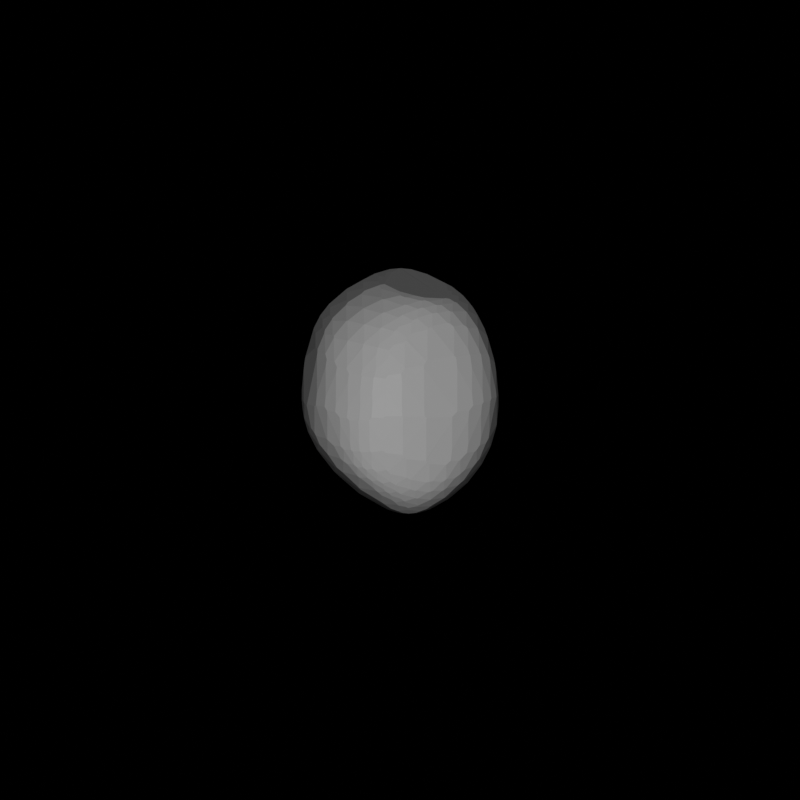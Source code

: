 # Source: psyche.blend  (saved by Blender 2.81.16; exported with 4.5.12 LTS)
import bpy
from mathutils import Matrix  # noqa: F401  (used for matrix-valued properties, if any)

bpy.ops.wm.read_factory_settings(use_empty=True)
scene = bpy.context.scene
scene.name = 'Scene'

# ---- collections
col_collection = bpy.data.collections.new('Collection'); scene.collection.children.link(col_collection)

# ---- materials (node trees are filled in below, after node groups)
mat_default_obj_001 = bpy.data.materials.new('Default OBJ.001')
mat_default_obj_001.use_transparent_shadow = False

# ---- material node trees
mat_default_obj_001.use_nodes = True; mat_default_obj_001.node_tree.nodes.clear()
_N = mat_default_obj_001.node_tree.nodes; _L = mat_default_obj_001.node_tree.links
n0 = _N.new('ShaderNodeOutputMaterial'); n0.name = 'Material Output'; n0.location = (300, 300)
n1 = _N.new('ShaderNodeBsdfPrincipled'); n1.name = 'Principled BSDF'; n1.location = (10, 300)
n1.distribution = 'GGX'
n1.subsurface_method = 'BURLEY'
n1.inputs[3].default_value = 1.45
n1.inputs[27].default_value = (0.0, 0.0, 0.0, 1.0)
n1.inputs[28].default_value = 1.0
_L.new(n1.outputs[0], n0.inputs[0])
n0.is_active_output = True

# ---- world
world_world = bpy.data.worlds.new('World'); scene.world = world_world
world_world.use_nodes = True; world_world.node_tree.nodes.clear()
_N = world_world.node_tree.nodes; _L = world_world.node_tree.links
n0 = _N.new('ShaderNodeOutputWorld'); n0.name = 'World Output'; n0.location = (300, 300)
n1 = _N.new('ShaderNodeBackground'); n1.name = 'Background'; n1.location = (10, 300)
n1.inputs[0].default_value = (0.0, 0.0, 0.0, 1.0)
_L.new(n1.outputs[0], n0.inputs[0])
n0.is_active_output = True
world_world.color = (0.05088, 0.05088, 0.05088)
world_world.use_sun_shadow = False
world_world.sun_shadow_jitter_overblur = 0.0

# ---- cameras
cam_camera = bpy.data.cameras.new('Camera')
cam_camera.clip_end = 700.0
cam_camera.lens = 2578.0
cam_camera.ortho_scale = 6.514
cam_camera.lens_unit = 'FOV'
cam_camera.dof.use_dof = True
cam_camera.dof.focus_distance = 1000.0

# ---- lights
light_light = bpy.data.lights.new('Light', 'POINT')
light_light.specular_factor = 0.1
light_light.transmission_factor = 0.0
light_light.use_shadow = False
light_light.energy = 5e+06
light_light.shadow_soft_size = 1.0
light_light.shadow_maximum_resolution = 0.006
light_light.use_absolute_resolution = True

# ---- meshes
me_psyche_001 = bpy.data.meshes.new('psyche.001')
me_psyche_001.from_pydata([(-0.115, 16.28, 84.08), (-0.115, -1.355, 85.73), (8.035, -9.117, 85.73), (26.55, -9.117, 84.08), (-1.728, 22.41, 83.36), (-25.08, 0.166, 83.36), (-18.71, -1.355, 84.07), (-2.462, -16.83, 84.07), (8.035, -18.16, 84.89), (14.4, -24.79, 83.7), (17.61, -24.39, 83.45), (32.22, -10.47, 83.45), (60.17, 33.56, 72.41), (47.54, -9.544, 81.02), (71.07, -9.544, 74.57), (74.69, -8.081, 73.4), (73.88, 2.047, 72.41), (59.99, 36.8, 71.94), (57.62, 39.05, 71.94), (44.75, 39.73, 73.75), (-1.249, 27.5, 82.5), (-1.728, 26.55, 82.72), (45.51, -10.47, 81.47), (18.74, 49.98, 73.75), (-1.249, 51.43, 75.6), (-3.002, 53.37, 74.84), (-26.87, 51.64, 72.63), (-54.76, 40.64, 72.63), (-66.7, 40.01, 70.95), (-58.3, 11.35, 76.68), (-33.8, 0.166, 82.07), (-70.32, 41.41, 69.79), (-79.95, 19.27, 69.79), (-76.56, 16.49, 71.05), (-63.84, 11.35, 75.16), (-54.77, -9.493, 75.16), (-38.47, -15.79, 78.88), (-31.49, -22.44, 78.88), (-24.86, -22.79, 79.81), (8.397, -35.91, 79.81), (14.4, -36.34, 80.37), (15.34, -37.38, 79.96), (27.48, -36.5, 78.84), (41.86, -30.83, 78.84), (51.33, -30.33, 77.51), (60.5, -33.86, 74.57), (82.88, 26.23, 64.77), (75.47, -8.314, 73.06), (90.68, -8.314, 65.7), (90.0, 0.9165, 64.77), (82.52, 32.38, 63.86), (77.44, 37.12, 65.05), (76.53, 37.33, 65.37), (60.82, 52.29, 65.37), (58.12, 52.87, 66.17), (54.75, 56.15, 65.37), (39.41, 56.96, 67.53), (19.7, 61.99, 67.53), (-3.002, 63.5, 69.7), (-3.442, 63.95, 69.41), (-33.74, 61.93, 66.51), (-47.18, 58.5, 66.51), (-73.51, 57.11, 62.81), (-73.04, 43.99, 68.28), (-76.67, 59.36, 60.7), (-78.56, 58.95, 60.13), (-92.89, 45.3, 60.13), (-92.42, 44.7, 60.56), (-92.19, 44.62, 60.68), (-83.11, 20.22, 68.39), (-98.12, 24.43, 60.56), (-98.26, 22.48, 60.75), (-96.35, 20.78, 61.91), (-95.33, 20.22, 62.48), (-87.15, -8.834, 62.48), (-85.96, -8.777, 63.07), (-79.5, -10.3, 65.34), (-38.1, -49.72, 65.34), (-32.32, -45.61, 69.22), (-21.96, -46.15, 70.68), (8.612, -53.95, 70.68), (13.22, -54.26, 71.12), (15.34, -52.09, 72.49), (22.17, -51.64, 71.84), (50.73, -44.35, 71.84), (62.88, -43.71, 70.13), (62.6, -35.86, 73.4), (86.0, -36.62, 64.11), (73.23, -51.07, 63.19), (87.58, -37.41, 63.19), (87.36, -37.13, 63.38), (93.98, -13.6, 63.38), (94.14, -11.4, 63.6), (97.81, 21.52, 55.78), (103.8, -11.4, 56.47), (103.2, -4.269, 55.78), (93.02, 31.66, 57.05), (92.24, 32.0, 57.51), (97.39, 27.14, 55.01), (78.96, 50.93, 57.51), (78.68, 51.05, 57.64), (77.05, 52.6, 57.64), (73.82, 53.34, 58.79), (57.03, 64.03, 58.79), (54.38, 64.6, 59.57), (52.51, 66.24, 58.76), (35.42, 67.39, 60.99), (10.95, 72.03, 60.99), (-3.442, 73.05, 62.32), (-4.335, 73.82, 61.59), (-31.45, 71.89, 59.09), (-51.59, 68.07, 59.09), (-76.36, 66.4, 55.86), (-80.34, 69.11, 52.16), (-81.24, 68.92, 51.89), (-94.84, 60.27, 51.89), (-95.36, 60.15, 51.7), (-94.11, 46.08, 59.18), (-96.94, 60.61, 50.43), (-106.5, 46.98, 50.43), (-105.5, 45.63, 51.75), (-105.6, 44.15, 51.95), (-109.6, 24.87, 51.95), (-109.8, 22.48, 52.18), (-110.3, 21.93, 51.7), (-109.8, 15.65, 51.09), (-105.7, -3.995, 51.09), (-105.4, -8.258, 50.51), (-87.37, -8.976, 62.31), (-105.8, -8.722, 50.06), (-102.8, -21.28, 46.15), (-90.08, -39.37, 46.15), (-88.16, -46.92, 43.34), (-81.19, -53.56, 43.34), (-74.57, -55.09, 45.68), (-39.91, -52.29, 63.24), (-47.55, -72.29, 45.68), (-45.76, -72.67, 46.22), (-39.21, -68.21, 52.31), (-33.89, -68.57, 53.0), (7.218, -76.36, 53.0), (7.601, -76.39, 53.04), (13.22, -71.6, 57.6), (21.48, -71.01, 56.84), (58.25, -64.04, 56.84), (73.01, -63.05, 54.91), (73.52, -51.48, 62.85), (95.64, -53.27, 51.65), (78.27, -66.63, 50.02), (80.0, -66.26, 49.51), (97.55, -55.09, 49.51), (94.63, -41.91, 57.69), (103.7, -41.55, 51.73), (98.34, -55.32, 48.87), (105.9, -44.47, 48.87), (103.9, -39.72, 51.98), (107.4, -22.8, 51.98), (108.0, -15.87, 52.65), (109.5, 14.17, 45.45), (113.7, -15.87, 46.29), (112.9, -6.337, 45.45), (105.8, 26.34, 46.63), (108.7, 22.63, 44.42), (105.3, 28.05, 46.14), (94.57, 48.2, 46.14), (94.1, 49.88, 45.55), (93.83, 50.0, 45.7), (77.19, 65.85, 45.7), (77.18, 65.85, 45.71), (76.16, 65.57, 46.82), (75.95, 65.63, 46.89), (52.69, 76.92, 46.89), (51.36, 77.23, 47.25), (47.89, 79.73, 45.29), (38.3, 80.51, 46.4), (8.397, 85.02, 46.4), (-4.335, 86.01, 47.47), (-5.595, 86.82, 46.32), (-20.57, 85.66, 45.05), (-57.76, 80.05, 45.05), (-79.38, 78.28, 42.56), (-81.34, 79.28, 40.42), (-98.32, 71.03, 40.42), (-97.85, 70.33, 41.45), (-98.42, 62.01, 48.38), (-100.4, 71.59, 38.16), (-109.6, 62.83, 38.16), (-109.3, 61.94, 39.18), (-108.4, 61.39, 40.44), (-107.1, 47.28, 49.75), (-116.5, 48.48, 39.18), (-116.7, 47.87, 39.35), (-115.9, 46.45, 40.98), (-116.1, 43.89, 41.3), (-118.9, 27.43, 41.3), (-119.2, 22.99, 41.69), (-118.5, 21.93, 42.71), (-117.9, 15.48, 42.14), (-115.3, -0.3291, 42.14), (-114.8, -6.133, 41.44), (-113.3, -8.01, 42.55), (-110.2, -19.73, 39.2), (-103.8, -31.81, 39.2), (-100.7, -42.55, 35.45), (-97.14, -46.37, 36.21), (-94.22, -52.62, 33.12), (-80.35, -65.83, 33.12), (-78.82, -68.92, 31.28), (-72.41, -74.39, 30.06), (-71.69, -75.37, 29.36), (-46.7, -87.5, 29.36), (-44.15, -88.11, 30.06), (-40.96, -90.4, 28.26), (-38.66, -90.59, 28.52), (-7.121, -95.34, 28.52), (0.3233, -95.92, 29.15), (7.601, -91.25, 35.83), (8.602, -91.18, 35.74), (61.01, -83.27, 35.74), (74.16, -82.2, 34.22), (76.57, -80.47, 35.59), (76.86, -80.07, 35.95), (99.88, -67.94, 37.01), (99.83, -68.93, 35.95), (99.93, -67.85, 37.06), (100.6, -57.51, 45.69), (107.2, -57.1, 40.46), (107.9, -60.24, 37.06), (108.1, -59.89, 37.24), (107.3, -57.12, 40.42), (106.0, -44.52, 48.76), (112.0, -43.96, 42.8), (112.1, -48.0, 40.42), (112.8, -45.38, 41.17), (112.6, -37.85, 43.54), (114.5, -26.07, 43.54), (115.2, -17.98, 44.26), (117.1, 9.408, 34.63), (119.8, -17.98, 36.44), (120.3, -17.05, 35.51), (119.2, -5.744, 34.63), (115.5, 21.49, 33.97), (116.0, 20.74, 33.46), (114.1, 26.62, 32.69), (106.2, 44.84, 32.69), (105.2, 47.79, 31.78), (94.23, 49.99, 45.28), (104.6, 49.07, 31.16), (92.6, 64.0, 31.16), (92.5, 64.01, 31.29), (105.2, 47.84, 31.71), (92.2, 64.16, 31.44), (75.64, 76.26, 31.44), (74.95, 76.57, 31.74), (74.82, 76.56, 31.9), (70.78, 77.7, 33.09), (49.21, 86.21, 33.09), (46.57, 86.89, 33.72), (42.19, 89.24, 30.92), (30.27, 90.33, 32.09), (4.853, 93.52, 32.09), (-5.595, 94.39, 32.86), (-38.43, 97.23, 20.5), (-58.1, 94.77, 20.5), (-16.85, 99.04, 22.1), (-75.91, 93.13, 18.75), (-79.66, 91.12, 21.15), (-81.7, 80.03, 39.08), (-79.86, 91.07, 21.1), (-99.36, 83.38, 21.1), (-100.1, 82.74, 21.72), (-100.6, 81.61, 23.31), (-100.3, 80.83, 24.93), (-101.9, 73.41, 34.49), (-110.1, 74.65, 23.31), (-110.4, 73.09, 25.44), (-109.8, 72.52, 27.0), (-110.9, 63.78, 35.72), (-117.3, 64.52, 25.44), (-117.1, 62.54, 28.07), (-117.2, 62.22, 28.17), (-122.5, 50.0, 28.17), (-122.9, 48.49, 28.55), (-122.5, 46.9, 30.48), (-122.9, 42.51, 30.94), (-124.8, 28.62, 30.94), (-125.1, 25.03, 31.22), (-124.2, 22.99, 33.26), (-124.0, 20.23, 33.05), (-121.5, 2.239, 33.05), (-120.9, -3.764, 32.43), (-120.0, -5.264, 33.44), (-118.4, -10.93, 32.02), (-110.7, -28.69, 32.02), (-107.2, -39.86, 28.57), (-105.9, -41.52, 29.12), (-103.2, -46.96, 26.68), (-93.42, -59.07, 26.68), (-90.8, -63.89, 24.05), (-86.42, -68.06, 24.05), (-84.74, -70.27, 22.55), (-70.52, -80.66, 22.55), (-69.78, -81.55, 21.78), (-60.81, -87.9, 18.9), (-60.16, -88.08, 19.09), (-41.88, -95.29, 19.09), (-39.97, -95.79, 19.55), (-31.88, -100.1, 14.37), (-28.21, -100.5, 14.73), (-6.307, -103.2, 14.73), (0.3233, -103.8, 15.22), (5.201, -105.8, 10.56), (24.44, -104.2, 9.127), (49.29, -101.0, 9.127), (60.93, -99.98, 7.982), (69.93, -95.16, 13.75), (72.1, -93.36, 16.18), (92.14, -85.46, 16.18), (95.34, -82.59, 18.98), (95.97, -81.31, 20.79), (98.24, -78.56, 23.16), (100.3, -69.44, 34.91), (105.1, -73.57, 23.16), (106.3, -71.91, 24.29), (106.8, -68.71, 28.68), (106.9, -68.56, 28.76), (112.0, -59.11, 32.4), (111.7, -62.65, 28.76), (112.3, -61.44, 29.3), (112.6, -57.32, 32.95), (116.8, -44.72, 35.09), (116.1, -49.13, 32.95), (117.1, -45.78, 33.79), (117.5, -37.26, 35.86), (119.1, -25.47, 35.86), (121.2, 7.088, 24.15), (123.1, -17.05, 26.96), (123.6, -14.88, 24.83), (122.6, -4.513, 24.15), (119.9, 19.52, 23.1), (117.8, 27.22, 20.81), (113.5, 39.05, 20.81), (119.9, 20.21, 22.28), (111.4, 45.28, 19.19), (111.4, 45.41, 19.02), (109.8, 48.46, 17.86), (102.0, 60.23, 17.86), (101.5, 61.15, 17.43), (92.8, 64.19, 30.41), (100.7, 62.67, 15.56), (89.33, 73.48, 15.56), (89.25, 73.37, 16.0), (101.1, 62.19, 15.85), (88.95, 74.02, 14.64), (71.92, 84.21, 14.64), (71.42, 84.29, 15.28), (67.78, 85.38, 16.18), (50.0, 91.31, 16.18), (40.61, 93.84, 18.05), (39.67, 94.17, 17.43), (21.85, 95.91, 18.87), (-1.064, 98.37, 18.87), (-16.85, 99.75, 19.86), (-47.64, 100.3, 7.876), (-54.66, 99.52, 7.876), (-25.47, 101.4, 11.82), (-31.67, 101.7, 8.877), (-70.97, 97.93, 6.56), (-74.71, 96.61, 9.03), (-77.17, 95.95, 8.54), (-93.21, 90.6, 8.54), (-93.45, 90.46, 8.725), (-95.96, 89.09, 9.715), (-97.15, 88.21, 10.79), (-106.9, 82.38, 10.79), (-107.3, 82.02, 11.12), (-107.9, 81.2, 12.51), (-107.8, 81.1, 12.93), (-110.3, 74.75, 22.89), (-115.4, 74.08, 12.51), (-115.7, 73.12, 13.96), (-115.5, 72.93, 15.12), (-117.4, 64.6, 25.04), (-121.6, 64.33, 13.96), (-121.8, 62.77, 16.08), (-121.9, 62.59, 16.13), (-126.7, 49.58, 16.13), (-126.9, 48.91, 16.27), (-126.8, 47.28, 18.23), (-127.2, 43.83, 18.52), (-128.9, 28.88, 18.52), (-129.2, 25.99, 18.71), (-129.0, 25.03, 19.65), (-128.6, 20.4, 19.35), (-126.6, 3.458, 19.35), (-126.0, -2.176, 18.87), (-126.0, -2.837, 18.08), (-123.7, -10.45, 16.48), (-117.6, -27.18, 16.48), (-115.4, -33.79, 14.77), (-113.3, -37.35, 16.24), (-111.9, -39.93, 15.26), (-100.9, -56.54, 15.26), (-100.2, -57.78, 14.69), (-96.65, -61.84, 15.29), (-96.31, -62.28, 15.03), (-82.89, -75.06, 15.03), (-82.71, -75.26, 14.88), (-76.74, -80.01, 14.03), (-76.52, -80.12, 14.13), (-59.83, -90.04, 14.33), (-60.39, -89.78, 14.13), (-50.56, -94.91, 11.19), (-51.36, -94.67, 10.99), (-32.7, -100.9, 11.19), (-31.52, -101.2, 11.42), (-22.59, -104.3, 5.525), (-17.63, -104.8, 5.925), (0.3335, -106.7, 5.925), (5.201, -107.2, 6.23), (11.36, -108.3, 0.4859), (27.18, -106.9, -0.5053), (36.82, -105.9, -0.5053), (54.5, -104.2, -1.932), (60.17, -102.2, 1.811), (63.0, -101.4, 1.247), (80.93, -95.45, 1.247), (82.39, -94.6, 2.401), (86.32, -92.46, 3.946), (90.29, -89.5, 7.549), (100.9, -81.4, 12.62), (97.11, -85.43, 7.549), (99.65, -83.24, 9.495), (102.9, -79.25, 14.24), (109.4, -70.83, 19.67), (107.2, -75.11, 14.24), (108.2, -73.92, 14.95), (109.9, -69.93, 20.09), (114.0, -63.85, 20.09), (114.4, -62.99, 20.41), (114.9, -60.36, 24.0), (115.7, -57.81, 24.66), (120.0, -44.86, 25.91), (119.1, -48.5, 24.66), (120.1, -45.35, 25.32), (120.9, -36.82, 26.59), (122.6, -22.75, 26.59), (124.7, -14.88, 14.31), (124.7, -13.52, 13.02), (122.6, 7.205, 13.02), (121.2, 19.03, 12.82), (122.2, 10.33, 12.82), (120.5, 21.93, 10.22), (115.9, 36.62, 10.22), (114.5, 40.75, 9.392), (113.6, 43.19, 9.392), (111.6, 47.38, 6.02), (106.3, 56.76, 6.02), (105.0, 58.97, 5.201), (104.0, 60.33, 3.204), (102.2, 62.64, 1.496), (95.92, 69.92, 1.496), (95.56, 70.31, 1.261), (89.09, 74.16, 13.22), (93.21, 72.53, -2.479), (84.11, 79.64, -2.479), (93.42, 72.35, -2.36), (83.92, 79.77, -2.61), (72.01, 84.33, 13.56), (82.94, 80.4, -3.988), (71.82, 86.06, -3.988), (68.65, 87.33, -0.2779), (64.6, 88.57, 0.4991), (59.41, 90.07, 0.4991), (39.15, 94.7, 13.45), (24.83, 96.28, 13.04), (5.375, 98.37, 13.04), (-14.76, 100.4, 11.82), (-42.42, 101.6, -0.6406), (-57.05, 100.3, -0.6406), (-41.06, 101.7, 0.373), (-61.07, 99.87, -0.8848), (-69.44, 98.97, -0.8848), (-70.06, 98.84, -0.3519), (-84.11, 94.78, -0.3519), (-85.25, 94.43, -0.1332), (-90.7, 92.62, -0.1332), (-91.2, 92.4, 0.248), (-102.8, 86.49, 0.4901), (-102.1, 86.87, 0.248), (-103.6, 86.02, 0.4901), (-103.6, 85.96, 0.5485), (-112.2, 79.28, 0.5485), (-112.3, 79.17, 0.7422), (-112.2, 79.09, 2.03), (-115.5, 74.16, 11.59), (-118.6, 71.84, 0.7422), (-118.8, 71.57, 1.131), (-118.7, 71.53, 2.865), (-121.7, 64.41, 13.01), (-124.1, 61.91, 2.149), (-124.1, 61.91, 2.228), (-123.7, 62.84, 1.131), (-123.8, 62.56, 1.353), (-128.6, 47.37, 3.91), (-128.1, 49.34, 2.149), (-128.9, 44.2, 3.971), (-128.8, 45.15, 3.91), (-130.7, 25.99, 5.217), (-130.7, 27.3, 3.971), (-128.6, 5.594, 5.276), (-128.7, 6.528, 5.217), (-127.8, -1.237, 5.276), (-121.4, -21.68, 3.829), (-127.4, -2.857, 3.829), (-117.9, -31.24, 3.758), (-121.3, -22.03, 3.758), (-108.4, -48.33, 3.291), (-117.6, -31.82, 3.291), (-104.3, -54.41, 3.522), (-108.2, -48.51, 3.224), (-104.6, -54.01, 3.224), (-92.7, -67.89, 3.522), (-92.46, -68.14, 3.675), (-88.48, -71.83, 4.228), (-89.43, -71.03, 3.675), (-73.63, -83.43, 4.228), (-73.57, -83.47, 4.185), (-67.72, -86.98, 4.185), (-49.65, -96.2, 3.95), (-67.05, -87.34, 3.95), (-41.25, -99.26, 2.004), (-47.11, -97.31, 2.004), (-22.04, -104.9, 1.34), (-37.8, -100.3, 1.34), (-9.963, -106.7, -3.39), (-16.48, -106.0, -3.39), (11.36, -108.8, -3.632), (-5.977, -107.1, -3.632), (15.81, -108.8, -7.659), (35.09, -106.9, -7.659), (53.8, -104.9, -7.289), (37.05, -106.7, -7.778), (53.22, -105.0, -7.778), (69.5, -100.4, -7.289), (70.73, -99.98, -7.051), (76.63, -98.02, -7.051), (79.43, -96.79, -4.901), (88.73, -92.05, -4.901), (90.63, -91.02, -4.229), (91.47, -90.49, -3.055), (94.4, -88.41, -0.9983), (103.0, -81.24, 3.283), (100.4, -83.73, -0.9983), (100.5, -83.61, -0.9104), (103.7, -80.54, 3.709), (110.5, -71.99, 8.554), (108.1, -75.38, 3.709), (108.3, -75.18, 3.851), (110.6, -71.92, 8.578), (116.3, -61.09, 12.17), (114.6, -64.81, 8.578), (115.7, -62.5, 10.44), (116.9, -59.25, 12.54), (121.2, -45.84, 12.54), (121.6, -43.96, 14.22), (122.6, -35.67, 14.31), (122.4, -37.19, 14.22), (123.1, -13.52, -2.206), (122.2, -4.89, -1.639), (119.7, 16.72, -1.639), (119.0, 23.35, -1.077), (117.2, 27.97, -4.281), (116.9, 28.76, -4.115), (109.2, 49.72, -4.115), (108.2, 51.4, -5.497), (106.8, 53.59, -6.403), (104.0, 57.01, -9.659), (98.11, 66.01, -9.659), (96.38, 67.83, -11.13), (93.33, 69.9, -15.45), (86.19, 76.7, -15.45), (94.01, 69.35, -14.96), (85.8, 76.98, -15.67), (82.87, 80.21, -6.423), (83.27, 77.91, -19.35), (74.45, 83.19, -19.35), (74.6, 83.37, -17.65), (71.83, 85.84, -6.249), (72.83, 83.44, -21.46), (67.29, 85.29, -21.46), (65.7, 86.99, -12.84), (-20.64, 100.4, 6.502), (-45.68, 100.4, -10.02), (-51.36, 99.87, -9.669), (-63.29, 98.59, -9.669), (-70.51, 97.89, -9.086), (-70.76, 97.8, -9.249), (-76.98, 96.12, -8.008), (-92.43, 91.07, -7.261), (-89.41, 91.98, -8.008), (-95.62, 89.33, -8.516), (-95.95, 89.09, -8.813), (-106.5, 82.77, -8.813), (-107.2, 82.14, -9.372), (-112.1, 79.23, -0.3144), (-107.7, 81.54, -9.942), (-115.2, 74.43, -9.942), (-115.3, 74.47, -9.543), (-107.3, 82.02, -9.578), (-118.5, 71.8, -0.7049), (-115.4, 74.08, -10.47), (-121.1, 65.33, -10.47), (-121.2, 65.38, -9.857), (-126.0, 52.27, -10.24), (-121.1, 65.28, -10.54), (-125.8, 52.55, -10.54), (-126.5, 50.76, -9.192), (-128.8, 31.14, -9.4), (-126.8, 48.3, -9.4), (-129.4, 27.3, -7.67), (-129.0, 29.19, -9.528), (-128.7, 19.56, -7.161), (-126.0, -4.134, -6.395), (-127.0, 4.911, -7.161), (-123.2, -12.56, -6.912), (-125.0, -6.664, -8.148), (-115.5, -33.94, -5.865), (-116.9, -29.9, -6.912), (-111.7, -40.29, -8.494), (-100.3, -57.6, -8.668), (-111.6, -40.48, -8.668), (-97.21, -61.0, -9.835), (-99.32, -58.6, -9.476), (-95.92, -62.05, -10.77), (-81.61, -75.68, -10.77), (-79.25, -77.38, -12.1), (-78.71, -77.82, -12.02), (-77.88, -78.25, -12.39), (-55.02, -91.94, -12.39), (-50.74, -94.06, -12.96), (-52.03, -93.35, -13.47), (-24.11, -102.9, -13.35), (-49.17, -94.53, -13.35), (-17.91, -104.6, -14.34), (-18.2, -104.5, -14.53), (6.533, -107.1, -14.95), (-10.36, -105.3, -14.95), (15.81, -107.9, -15.53), (16.2, -107.9, -15.9), (28.96, -106.7, -15.1), (54.05, -104.2, -14.11), (41.75, -105.4, -15.1), (61.64, -101.8, -15.72), (57.69, -102.9, -16.51), (76.06, -97.03, -15.72), (78.58, -96.27, -15.1), (79.78, -95.61, -15.57), (81.27, -94.9, -15.03), (93.47, -87.91, -13.16), (92.18, -88.38, -15.03), (93.93, -87.57, -12.9), (101.1, -80.75, -12.9), (103.3, -79.31, -9.25), (103.4, -79.28, -9.232), (111.1, -68.41, -5.799), (109.2, -70.42, -9.232), (109.3, -70.29, -9.114), (111.3, -68.06, -5.509), (118.3, -49.92, -3.741), (117.4, -51.59, -5.509), (119.1, -47.68, -2.187), (119.5, -43.87, -2.51), (122.4, -19.58, -2.51), (122.9, -14.19, -2.865), (116.7, -14.19, -21.5), (116.0, -6.916, -20.94), (111.3, 27.34, -20.94), (111.0, 29.89, -20.67), (109.1, 33.19, -22.9), (108.3, 34.06, -23.92), (97.03, 59.92, -23.92), (95.96, 61.0, -24.91), (94.16, 61.8, -27.33), (93.22, 62.51, -28.1), (84.87, 72.86, -28.1), (84.86, 72.87, -28.1), (83.03, 77.6, -20.68), (81.9, 73.27, -31.97), (73.64, 79.31, -31.97), (73.82, 79.55, -31.13), (72.51, 82.42, -25.03), (67.6, 79.71, -37.12), (59.23, 83.01, -37.12), (70.16, 78.99, -36.36), (56.81, 83.64, -37.69), (30.15, 84.74, -45.17), (15.15, 86.63, -45.17), (19.41, 87.23, -41.87), (53.73, 83.61, -39.85), (50.91, 82.84, -43.13), (-5.543, 88.89, -45.04), (-10.69, 91.01, -40.11), (-2.489, 88.1, -46.48), (-36.86, 96.92, -23.79), (-46.02, 96.15, -23.11), (-70.64, 93.54, -21.73), (-72.09, 93.93, -20.05), (-56.69, 94.82, -23.11), (-77.63, 92.5, -18.73), (-97.49, 84.67, -18.73), (-98.04, 84.51, -18.57), (-99.09, 83.77, -18.91), (-99.3, 83.52, -19.12), (-110.0, 75.69, -19.12), (-115.1, 73.91, -11.51), (-110.1, 74.98, -20.09), (-116.6, 66.99, -20.09), (-116.7, 67.08, -19.65), (-121.1, 65.26, -10.77), (-116.5, 66.37, -20.91), (-121.6, 54.65, -20.91), (-121.9, 53.77, -20.95), (-121.8, 53.97, -21.08), (-124.6, 33.75, -21.28), (-122.2, 50.53, -21.28), (-125.5, 29.19, -20.05), (-124.8, 30.67, -21.52), (-124.6, 19.79, -19.31), (-121.1, -7.884, -18.56), (-121.8, -0.602, -19.31), (-117.6, -15.76, -20.43), (-118.6, -12.04, -21.36), (-105.8, -42.88, -20.43), (-101.9, -47.63, -22.55), (-104.9, -43.77, -21.24), (-86.16, -65.47, -25.36), (-98.46, -50.2, -25.36), (-83.02, -67.64, -27.39), (-80.79, -67.94, -30.31), (-76.4, -70.1, -32.58), (-60.09, -82.02, -32.58), (-56.46, -83.67, -34.13), (-26.36, -95.55, -34.11), (-55.51, -83.58, -35.33), (-53.0, -84.29, -36.07), (-28.11, -94.11, -36.07), (-20.1, -98.94, -30.0), (-20.59, -98.65, -30.42), (8.993, -102.6, -30.0), (16.2, -104.9, -25.3), (11.12, -102.8, -30.16), (29.95, -103.7, -24.28), (58.52, -100.5, -23.23), (47.81, -101.5, -24.28), (64.41, -97.55, -26.33), (63.64, -97.74, -26.51), (82.09, -90.57, -26.33), (82.29, -90.39, -26.51), (82.5, -90.24, -26.57), (82.54, -90.22, -26.55), (92.05, -88.21, -15.76), (94.16, -82.75, -24.33), (93.39, -82.3, -26.55), (93.65, -82.26, -26.21), (100.7, -80.46, -14.59), (102.4, -73.26, -23.17), (101.2, -72.91, -26.21), (101.6, -72.74, -25.7), (108.5, -56.76, -25.7), (110.1, -55.05, -23.69), (110.9, -53.61, -22.72), (111.1, -52.26, -22.86), (115.7, -18.94, -22.86), (116.0, -15.79, -23.11), (102.7, -15.79, -45.62), (100.5, -12.8, -48.5), (99.47, -11.64, -49.9), (93.18, 26.14, -49.9), (92.36, 35.3, -48.79), (93.09, 36.6, -47.29), (92.97, 37.03, -47.17), (80.86, 59.69, -47.17), (80.45, 61.12, -46.67), (81.2, 63.63, -43.79), (82.55, 64.64, -41.19), (81.53, 72.91, -32.94), (70.81, 73.53, -43.79), (71.24, 74.06, -42.72), (68.2, 73.29, -45.97), (56.0, 79.21, -45.97), (69.08, 73.06, -45.68), (51.38, 80.31, -47.23), (36.59, 80.21, -51.1), (21.09, 82.55, -51.1), (49.17, 79.18, -49.65), (4.11, 83.87, -52.54), (-25.78, 87.32, -43.33), (-41.26, 84.98, -43.33), (-67.83, 82.82, -40.26), (-72.21, 85.04, -35.46), (-77.43, 83.8, -34.03), (-93.91, 75.8, -34.03), (-98.45, 74.65, -32.52), (-100.8, 75.27, -30.01), (-101.0, 75.61, -29.31), (-109.7, 74.64, -21.04), (-109.8, 66.67, -30.01), (-110.7, 67.33, -28.33), (-116.2, 66.22, -21.58), (-115.6, 55.26, -30.36), (-109.7, 66.36, -30.36), (-115.7, 54.98, -30.44), (-118.0, 34.59, -32.23), (-115.0, 53.75, -31.87), (-115.3, 50.72, -32.23), (-118.3, 30.67, -32.58), (-115.6, 22.82, -35.4), (-115.9, 27.33, -35.8), (-109.6, -13.55, -35.28), (-109.7, -12.54, -35.4), (-103.8, -20.84, -39.61), (-84.38, -53.02, -42.64), (-100.3, -23.22, -42.64), (-82.48, -54.29, -43.93), (-81.73, -54.33, -44.69), (-77.75, -56.12, -46.95), (-61.29, -71.8, -46.95), (-58.01, -73.19, -48.49), (-57.76, -73.41, -48.44), (-54.77, -74.17, -49.44), (-35.48, -83.53, -49.44), (-34.31, -83.81, -49.76), (-29.34, -87.38, -46.95), (4.973, -92.44, -47.14), (-25.94, -87.65, -47.34), (4.794, -92.29, -47.34), (11.12, -96.38, -41.5), (23.02, -95.46, -40.5), (65.05, -90.1, -38.86), (51.78, -91.12, -40.5), (64.94, -90.05, -38.98), (66.69, -89.71, -38.41), (84.24, -82.36, -36.73), (83.55, -81.53, -38.41), (92.48, -81.44, -28.89), (93.44, -73.71, -36.6), (83.55, -81.51, -38.43), (92.49, -73.0, -38.43), (100.0, -72.4, -28.54), (99.33, -58.29, -39.84), (91.99, -71.33, -40.34), (99.03, -58.16, -40.34), (97.18, -54.86, -44.15), (98.02, -45.49, -45.28), (102.3, -19.62, -45.28), (90.02, -11.64, -60.31), (86.2, -7.574, -63.78), (85.35, 3.232, -62.73), (80.87, 24.66, -62.73), (80.03, 36.09, -61.17), (80.29, 36.44, -60.83), (79.14, 41.26, -59.33), (67.61, 57.69, -59.33), (67.39, 58.54, -59.01), (67.81, 59.84, -57.91), (69.85, 61.78, -55.09), (49.73, 71.35, -57.91), (49.95, 71.74, -57.44), (49.43, 71.15, -58.18), (40.56, 71.74, -59.34), (21.15, 75.42, -59.34), (10.4, 76.19, -60.33), (4.11, 81.55, -55.21), (-23.8, 79.57, -52.64), (-35.87, 77.28, -52.64), (-66.97, 75.18, -48.59), (-68.51, 76.24, -47.15), (-77.08, 74.38, -44.61), (-97.77, 65.18, -41.15), (-99.02, 66.36, -39.43), (-92.61, 64.5, -44.61), (-94.21, 64.13, -44.05), (-108.7, 65.76, -31.74), (-105.9, 53.57, -41.15), (-107.7, 54.44, -39.21), (-108.3, 30.42, -43.61), (-104.0, 51.06, -43.61), (-108.6, 27.33, -43.91), (-99.39, 17.54, -52.25), (-90.05, -24.19, -52.89), (-98.43, 16.83, -53.08), (-90.15, -22.78, -53.08), (-79.9, -34.71, -57.64), (-63.1, -57.03, -58.59), (-78.19, -35.44, -58.64), (-63.13, -56.9, -58.64), (-58.84, -61.08, -58.59), (-39.8, -72.9, -58.85), (-58.11, -61.25, -58.85), (-38.79, -73.12, -59.14), (-35.08, -76.37, -57.55), (-29.61, -76.74, -58.26), (-5.485, -81.31, -58.26), (4.127, -81.99, -59.15), (4.794, -82.56, -58.6), (20.57, -81.44, -57.15), (66.1, -78.91, -50.64), (49.98, -75.87, -57.15), (61.82, -75.07, -55.61), (65.27, -77.42, -52.39), (82.75, -80.32, -40.17), (83.35, -71.53, -47.5), (79.82, -68.16, -52.39), (91.49, -71.02, -41.04), (90.04, -55.53, -51.27), (79.79, -68.07, -52.47), (88.97, -54.99, -52.47), (84.36, -48.86, -58.46), (84.92, -41.38, -59.48), (89.36, -20.14, -59.48), (75.82, -7.574, -71.48), (73.55, -5.553, -72.86), (72.88, 3.575, -71.94), (66.45, 26.42, -71.94), (65.92, 35.5, -70.6), (66.8, 36.62, -69.81), (66.02, 39.88, -68.79), (51.18, 54.02, -68.79), (50.36, 57.16, -67.63), (50.03, 57.49, -67.55), (49.98, 57.49, -67.56), (20.79, 64.94, -67.56), (16.34, 65.24, -67.99), (10.4, 71.29, -64.14), (-13.78, 69.68, -61.83), (-66.86, 63.18, -56.94), (-67.47, 63.61, -56.53), (-32.08, 65.01, -61.83), (-71.34, 62.78, -55.38), (-93.08, 51.41, -50.81), (-87.21, 47.67, -55.38), (-103.7, 50.99, -43.84), (-85.06, 43.45, -57.58), (-91.8, 19.5, -57.58), (-84.98, 44.83, -57.38), (-92.0, 16.83, -57.85), (-80.02, 3.951, -64.75), (-80.19, 6.328, -64.99), (-68.83, -35.81, -64.75), (-61.82, -42.23, -66.43), (-68.54, -35.98, -64.87), (-42.63, -60.0, -66.69), (-61.11, -42.4, -66.69), (-39.3, -61.46, -67.15), (-40.29, -60.5, -67.38), (-32.83, -61.8, -68.06), (-6.053, -68.64, -68.06), (4.127, -69.31, -69.03), (7.694, -65.68, -71.34), (18.29, -64.97, -70.33), (47.87, -57.42, -70.33), (56.14, -56.99, -69.16), (59.62, -59.47, -66.83), (62.33, -63.32, -63.67), (75.96, -64.42, -56.77), (72.06, -47.62, -66.83), (74.61, -49.25, -64.84), (68.88, -43.57, -69.68), (69.26, -36.96, -70.66), (75.22, -15.79, -70.66), (61.23, -5.553, -78.81), (58.98, -3.707, -79.65), (58.32, 4.563, -78.85), (49.18, 25.57, -78.85), (48.85, 31.21, -78.01), (50.44, 34.95, -76.76), (50.5, 35.0, -76.72), (22.82, 45.84, -76.76), (21.86, 48.0, -76.02), (16.34, 54.11, -73.63), (3.063, 53.15, -72.4), (-61.21, 39.48, -67.6), (-66.18, 44.22, -64.85), (-27.02, 41.29, -72.4), (-61.46, 35.28, -68.22), (-72.54, 9.796, -68.22), (-72.82, 6.328, -68.56), (-57.47, -6.238, -74.27), (-41.3, -41.76, -74.55), (-56.59, -6.593, -74.55), (-39.64, -42.4, -74.93), (-28.54, -41.35, -77.16), (-2.581, -51.59, -77.16), (-35.92, -40.96, -76.12), (7.694, -52.34, -78.11), (10.39, -49.35, -79.28), (21.56, -48.54, -78.24), (44.65, -39.43, -78.24), (51.37, -39.08, -77.3), (55.64, -43.14, -74.94), (51.66, -34.18, -78.02), (60.59, -13.65, -78.02), (42.73, -3.707, -84.11), (42.52, -3.61, -84.16), (41.91, 0.7554, -83.8), (24.48, 17.35, -83.8), (24.48, 24.73, -82.65), (22.82, 28.04, -81.89), (24.18, 16.19, -83.94), (-8.354, -14.79, -83.94), (-13.36, -15.99, -83.38), (-28.6, -15.99, -81.11), (-49.19, -6.593, -76.58), (4.149, -32.67, -83.38), (10.39, -33.45, -83.86), (12.78, -30.96, -84.31), (12.91, -30.48, -84.37), (40.65, -4.057, -84.37), (24.18, -4.057, -85.83), (12.91, -14.79, -85.83)], [], [(0, 1, 2), (0, 2, 3), (4, 5, 6), (4, 6, 1), (4, 1, 0), (6, 7, 8), (6, 8, 2), (6, 2, 1), (3, 2, 8), (3, 8, 9), (3, 9, 10), (3, 10, 11), (12, 13, 14), (12, 14, 15), (12, 15, 16), (17, 18, 19), (17, 19, 20), (17, 20, 21), (17, 21, 4), (17, 4, 0), (17, 0, 3), (17, 3, 11), (17, 11, 22), (17, 22, 13), (17, 13, 12), (19, 23, 24), (19, 24, 20), (20, 24, 25), (20, 25, 26), (20, 26, 27), (20, 27, 21), (21, 27, 28), (21, 28, 29), (21, 29, 30), (21, 30, 5), (21, 5, 4), (28, 31, 32), (28, 32, 33), (28, 33, 34), (28, 34, 29), (29, 34, 35), (29, 35, 36), (29, 36, 30), (30, 36, 37), (30, 37, 38), (30, 38, 7), (30, 7, 6), (30, 6, 5), (8, 7, 38), (8, 38, 39), (8, 39, 40), (8, 40, 9), (9, 40, 41), (9, 41, 42), (9, 42, 43), (9, 43, 10), (11, 10, 43), (11, 43, 44), (11, 44, 22), (22, 44, 45), (22, 45, 14), (22, 14, 13), (46, 16, 15), (46, 15, 47), (46, 47, 48), (46, 48, 49), (50, 51, 52), (50, 52, 17), (50, 17, 12), (50, 12, 16), (50, 16, 46), (52, 53, 54), (52, 54, 18), (52, 18, 17), (54, 55, 56), (54, 56, 23), (54, 23, 19), (54, 19, 18), (56, 57, 58), (56, 58, 25), (56, 25, 24), (56, 24, 23), (25, 58, 59), (25, 59, 60), (25, 60, 61), (25, 61, 26), (26, 61, 62), (26, 62, 63), (26, 63, 31), (26, 31, 28), (26, 28, 27), (62, 64, 65), (62, 65, 66), (62, 66, 67), (62, 67, 68), (62, 68, 63), (63, 68, 69), (63, 69, 32), (63, 32, 31), (67, 70, 71), (67, 71, 72), (67, 72, 73), (67, 73, 69), (67, 69, 68), (32, 69, 73), (32, 73, 74), (32, 74, 75), (32, 75, 33), (33, 75, 76), (33, 76, 35), (33, 35, 34), (35, 76, 77), (35, 77, 78), (35, 78, 37), (35, 37, 36), (37, 78, 79), (37, 79, 39), (37, 39, 38), (39, 79, 80), (39, 80, 81), (39, 81, 82), (39, 82, 41), (39, 41, 40), (42, 41, 82), (42, 82, 83), (42, 83, 84), (45, 44, 43), (45, 43, 42), (45, 42, 84), (45, 84, 85), (45, 85, 86), (87, 86, 85), (87, 85, 88), (87, 88, 89), (87, 89, 90), (15, 14, 45), (15, 45, 86), (15, 86, 87), (15, 87, 47), (48, 47, 87), (48, 87, 90), (48, 90, 91), (48, 91, 92), (93, 49, 48), (93, 48, 92), (93, 92, 94), (93, 94, 95), (96, 97, 50), (96, 50, 46), (96, 46, 49), (96, 49, 93), (96, 93, 98), (99, 100, 51), (99, 51, 50), (99, 50, 97), (101, 102, 53), (101, 53, 52), (101, 52, 51), (101, 51, 100), (103, 104, 55), (103, 55, 54), (103, 54, 53), (103, 53, 102), (105, 106, 57), (105, 57, 56), (105, 56, 55), (105, 55, 104), (107, 108, 59), (107, 59, 58), (107, 58, 57), (107, 57, 106), (59, 108, 109), (59, 109, 110), (59, 110, 111), (59, 111, 60), (60, 111, 112), (60, 112, 64), (60, 64, 62), (60, 62, 61), (112, 113, 114), (112, 114, 115), (112, 115, 65), (112, 65, 64), (65, 115, 116), (65, 116, 117), (65, 117, 66), (116, 118, 119), (116, 119, 120), (116, 120, 117), (66, 117, 120), (66, 120, 121), (66, 121, 70), (66, 70, 67), (121, 122, 123), (121, 123, 71), (121, 71, 70), (71, 123, 124), (71, 124, 125), (71, 125, 126), (71, 126, 72), (73, 72, 126), (73, 126, 127), (73, 127, 128), (73, 128, 74), (127, 129, 130), (127, 130, 131), (127, 131, 128), (74, 128, 131), (74, 131, 132), (74, 132, 133), (74, 133, 134), (74, 134, 135), (74, 135, 77), (74, 77, 76), (74, 76, 75), (134, 136, 137), (134, 137, 138), (134, 138, 135), (77, 135, 138), (77, 138, 139), (77, 139, 80), (77, 80, 79), (77, 79, 78), (81, 80, 139), (81, 139, 140), (81, 140, 141), (81, 141, 142), (83, 82, 81), (83, 81, 142), (83, 142, 143), (83, 143, 144), (85, 84, 83), (85, 83, 144), (85, 144, 145), (85, 145, 146), (85, 146, 88), (147, 146, 145), (147, 145, 148), (147, 148, 149), (147, 149, 150), (89, 88, 146), (89, 146, 147), (89, 147, 151), (152, 151, 147), (152, 147, 150), (152, 150, 153), (152, 153, 154), (91, 90, 89), (91, 89, 151), (91, 151, 152), (91, 152, 155), (94, 92, 91), (94, 91, 155), (94, 155, 156), (94, 156, 157), (158, 95, 94), (158, 94, 157), (158, 157, 159), (158, 159, 160), (161, 98, 93), (161, 93, 95), (161, 95, 158), (161, 158, 162), (163, 164, 96), (163, 96, 98), (163, 98, 161), (165, 166, 99), (165, 99, 97), (165, 97, 96), (165, 96, 164), (167, 168, 169), (167, 169, 101), (167, 101, 100), (167, 100, 99), (167, 99, 166), (169, 170, 103), (169, 103, 102), (169, 102, 101), (171, 172, 105), (171, 105, 104), (171, 104, 103), (171, 103, 170), (173, 174, 107), (173, 107, 106), (173, 106, 105), (173, 105, 172), (175, 176, 109), (175, 109, 108), (175, 108, 107), (175, 107, 174), (177, 178, 179), (177, 179, 110), (177, 110, 109), (177, 109, 176), (110, 179, 180), (110, 180, 113), (110, 113, 112), (110, 112, 111), (180, 181, 182), (180, 182, 183), (180, 183, 114), (180, 114, 113), (114, 183, 184), (114, 184, 118), (114, 118, 116), (114, 116, 115), (182, 185, 186), (182, 186, 187), (182, 187, 188), (182, 188, 184), (182, 184, 183), (184, 188, 189), (184, 189, 119), (184, 119, 118), (189, 188, 187), (189, 187, 190), (189, 190, 191), (189, 191, 192), (120, 119, 189), (120, 189, 192), (120, 192, 193), (120, 193, 122), (120, 122, 121), (193, 194, 195), (193, 195, 196), (193, 196, 124), (193, 124, 123), (193, 123, 122), (124, 196, 197), (124, 197, 198), (124, 198, 125), (126, 125, 198), (126, 198, 199), (126, 199, 200), (126, 200, 129), (126, 129, 127), (200, 201, 202), (200, 202, 130), (200, 130, 129), (131, 130, 202), (131, 202, 203), (131, 203, 204), (131, 204, 132), (132, 204, 205), (132, 205, 206), (132, 206, 133), (133, 206, 207), (133, 207, 208), (133, 208, 136), (133, 136, 134), (137, 136, 208), (137, 208, 209), (137, 209, 210), (137, 210, 211), (139, 138, 137), (139, 137, 211), (139, 211, 212), (139, 212, 213), (139, 213, 140), (141, 140, 213), (141, 213, 214), (141, 214, 215), (141, 215, 216), (143, 142, 141), (143, 141, 216), (143, 216, 217), (143, 217, 218), (145, 144, 143), (145, 143, 218), (145, 218, 219), (145, 219, 220), (145, 220, 221), (145, 221, 148), (222, 149, 148), (222, 148, 221), (222, 221, 223), (150, 149, 222), (150, 222, 224), (150, 224, 225), (150, 225, 153), (226, 225, 224), (226, 224, 227), (226, 227, 228), (226, 228, 229), (154, 153, 225), (154, 225, 226), (154, 226, 230), (231, 230, 226), (231, 226, 229), (231, 229, 232), (231, 232, 233), (156, 155, 152), (156, 152, 154), (156, 154, 230), (156, 230, 231), (156, 231, 234), (159, 157, 156), (159, 156, 234), (159, 234, 235), (159, 235, 236), (237, 160, 159), (237, 159, 236), (237, 236, 238), (237, 238, 239), (237, 239, 240), (241, 162, 158), (241, 158, 160), (241, 160, 237), (241, 237, 242), (243, 244, 163), (243, 163, 161), (243, 161, 162), (243, 162, 241), (245, 246, 165), (245, 165, 164), (245, 164, 163), (245, 163, 244), (247, 248, 249), (247, 249, 246), (247, 246, 245), (247, 245, 250), (249, 251, 167), (249, 167, 166), (249, 166, 165), (249, 165, 246), (252, 253, 254), (252, 254, 168), (252, 168, 167), (252, 167, 251), (254, 255, 171), (254, 171, 170), (254, 170, 169), (254, 169, 168), (256, 257, 173), (256, 173, 172), (256, 172, 171), (256, 171, 255), (258, 259, 175), (258, 175, 174), (258, 174, 173), (258, 173, 257), (260, 261, 177), (260, 177, 176), (260, 176, 175), (260, 175, 259), (262, 263, 178), (262, 178, 177), (262, 177, 261), (262, 261, 264), (265, 266, 267), (265, 267, 181), (265, 181, 180), (265, 180, 179), (265, 179, 178), (265, 178, 263), (268, 269, 270), (268, 270, 271), (268, 271, 272), (268, 272, 267), (268, 267, 266), (267, 272, 273), (267, 273, 185), (267, 185, 182), (267, 182, 181), (271, 274, 275), (271, 275, 276), (271, 276, 273), (271, 273, 272), (273, 276, 277), (273, 277, 186), (273, 186, 185), (275, 278, 279), (275, 279, 277), (275, 277, 276), (186, 277, 279), (186, 279, 280), (186, 280, 190), (186, 190, 187), (190, 280, 281), (190, 281, 282), (190, 282, 283), (190, 283, 191), (192, 191, 283), (192, 283, 284), (192, 284, 194), (192, 194, 193), (284, 285, 286), (284, 286, 287), (284, 287, 195), (284, 195, 194), (195, 287, 288), (195, 288, 289), (195, 289, 197), (195, 197, 196), (198, 197, 289), (198, 289, 290), (198, 290, 291), (198, 291, 199), (199, 291, 292), (199, 292, 293), (199, 293, 201), (199, 201, 200), (202, 201, 293), (202, 293, 294), (202, 294, 295), (202, 295, 203), (203, 295, 296), (203, 296, 297), (203, 297, 205), (203, 205, 204), (205, 297, 298), (205, 298, 299), (205, 299, 207), (205, 207, 206), (207, 299, 300), (207, 300, 301), (207, 301, 209), (207, 209, 208), (209, 301, 302), (209, 302, 303), (209, 303, 304), (209, 304, 210), (211, 210, 304), (211, 304, 305), (211, 305, 306), (211, 306, 212), (213, 212, 306), (213, 306, 307), (213, 307, 308), (213, 308, 214), (214, 308, 309), (214, 309, 310), (214, 310, 215), (216, 215, 310), (216, 310, 311), (216, 311, 312), (216, 312, 313), (216, 313, 217), (218, 217, 313), (218, 313, 314), (218, 314, 315), (218, 315, 316), (218, 316, 219), (220, 219, 316), (220, 316, 317), (220, 317, 318), (220, 318, 319), (223, 221, 220), (223, 220, 319), (223, 319, 320), (223, 320, 321), (321, 320, 322), (321, 322, 323), (321, 323, 324), (227, 224, 222), (227, 222, 223), (227, 223, 321), (227, 321, 324), (227, 324, 325), (326, 228, 227), (326, 227, 325), (326, 325, 327), (326, 327, 328), (232, 229, 228), (232, 228, 326), (232, 326, 329), (330, 233, 232), (330, 232, 329), (330, 329, 331), (330, 331, 332), (333, 235, 234), (333, 234, 231), (333, 231, 233), (333, 233, 330), (236, 235, 333), (236, 333, 334), (236, 334, 238), (335, 240, 239), (335, 239, 336), (335, 336, 337), (335, 337, 338), (339, 242, 237), (339, 237, 240), (339, 240, 335), (340, 341, 243), (340, 243, 241), (340, 241, 242), (340, 242, 339), (340, 339, 342), (343, 250, 245), (343, 245, 244), (343, 244, 243), (343, 243, 341), (344, 345, 346), (344, 346, 247), (344, 247, 250), (344, 250, 343), (346, 347, 348), (346, 348, 248), (346, 248, 247), (349, 350, 351), (349, 351, 348), (349, 348, 347), (349, 347, 352), (348, 351, 252), (348, 252, 251), (348, 251, 249), (348, 249, 248), (353, 354, 355), (353, 355, 253), (353, 253, 252), (353, 252, 351), (353, 351, 350), (355, 356, 256), (355, 256, 255), (355, 255, 254), (355, 254, 253), (357, 358, 258), (357, 258, 257), (357, 257, 256), (357, 256, 356), (359, 360, 260), (359, 260, 259), (359, 259, 258), (359, 258, 358), (361, 362, 264), (361, 264, 261), (361, 261, 260), (361, 260, 360), (363, 364, 262), (363, 262, 264), (363, 264, 362), (363, 362, 365), (363, 365, 366), (367, 368, 265), (367, 265, 263), (367, 263, 262), (367, 262, 364), (369, 370, 371), (369, 371, 268), (369, 268, 266), (369, 266, 265), (369, 265, 368), (371, 372, 373), (371, 373, 269), (371, 269, 268), (374, 375, 376), (374, 376, 377), (374, 377, 270), (374, 270, 269), (374, 269, 373), (270, 377, 378), (270, 378, 274), (270, 274, 271), (376, 379, 380), (376, 380, 381), (376, 381, 378), (376, 378, 377), (378, 381, 382), (378, 382, 278), (378, 278, 275), (378, 275, 274), (380, 383, 384), (380, 384, 382), (380, 382, 381), (279, 278, 382), (279, 382, 384), (279, 384, 385), (279, 385, 281), (279, 281, 280), (281, 385, 386), (281, 386, 387), (281, 387, 388), (281, 388, 282), (283, 282, 388), (283, 388, 389), (283, 389, 285), (283, 285, 284), (389, 390, 391), (389, 391, 392), (389, 392, 286), (389, 286, 285), (286, 392, 393), (286, 393, 394), (286, 394, 288), (286, 288, 287), (289, 288, 394), (289, 394, 395), (289, 395, 290), (290, 395, 396), (290, 396, 397), (290, 397, 398), (290, 398, 292), (290, 292, 291), (292, 398, 399), (292, 399, 400), (292, 400, 294), (292, 294, 293), (294, 400, 401), (294, 401, 402), (294, 402, 296), (294, 296, 295), (296, 402, 403), (296, 403, 404), (296, 404, 298), (296, 298, 297), (298, 404, 405), (298, 405, 406), (298, 406, 300), (298, 300, 299), (302, 301, 300), (302, 300, 406), (302, 406, 407), (302, 407, 408), (302, 408, 409), (410, 303, 302), (410, 302, 409), (410, 409, 411), (412, 305, 304), (412, 304, 303), (412, 303, 410), (412, 410, 413), (306, 305, 412), (306, 412, 414), (306, 414, 415), (306, 415, 307), (307, 415, 416), (307, 416, 417), (307, 417, 309), (307, 309, 308), (310, 309, 417), (310, 417, 418), (310, 418, 419), (310, 419, 311), (311, 419, 420), (311, 420, 421), (311, 421, 422), (311, 422, 312), (313, 312, 422), (313, 422, 423), (313, 423, 424), (313, 424, 314), (315, 314, 424), (315, 424, 425), (315, 425, 426), (315, 426, 427), (317, 316, 315), (317, 315, 427), (317, 427, 428), (317, 428, 429), (430, 318, 317), (430, 317, 429), (430, 429, 431), (430, 431, 432), (322, 320, 319), (322, 319, 318), (322, 318, 430), (322, 430, 433), (434, 323, 322), (434, 322, 433), (434, 433, 435), (434, 435, 436), (325, 324, 323), (325, 323, 434), (325, 434, 437), (325, 437, 327), (328, 327, 437), (328, 437, 438), (328, 438, 439), (328, 439, 440), (331, 329, 326), (331, 326, 328), (331, 328, 440), (331, 440, 441), (442, 332, 331), (442, 331, 441), (442, 441, 443), (442, 443, 444), (445, 334, 333), (445, 333, 330), (445, 330, 332), (445, 332, 442), (239, 238, 334), (239, 334, 445), (239, 445, 446), (239, 446, 336), (338, 337, 447), (338, 447, 448), (338, 448, 449), (450, 342, 339), (450, 339, 335), (450, 335, 338), (450, 338, 449), (450, 449, 451), (452, 453, 340), (452, 340, 342), (452, 342, 450), (454, 455, 344), (454, 344, 343), (454, 343, 341), (454, 341, 340), (454, 340, 453), (456, 457, 345), (456, 345, 344), (456, 344, 455), (458, 352, 347), (458, 347, 346), (458, 346, 345), (458, 345, 457), (459, 460, 461), (459, 461, 349), (459, 349, 352), (459, 352, 458), (461, 462, 463), (461, 463, 353), (461, 353, 350), (461, 350, 349), (464, 465, 463), (464, 463, 462), (464, 462, 466), (463, 465, 467), (463, 467, 468), (463, 468, 354), (463, 354, 353), (469, 470, 471), (469, 471, 468), (469, 468, 467), (468, 471, 472), (468, 472, 357), (468, 357, 356), (468, 356, 355), (468, 355, 354), (472, 473, 474), (472, 474, 359), (472, 359, 358), (472, 358, 357), (475, 476, 361), (475, 361, 360), (475, 360, 359), (475, 359, 474), (365, 362, 361), (365, 361, 476), (365, 476, 477), (478, 479, 363), (478, 363, 366), (478, 366, 480), (481, 482, 483), (481, 483, 367), (481, 367, 364), (481, 364, 363), (481, 363, 479), (483, 484, 485), (483, 485, 369), (483, 369, 368), (483, 368, 367), (485, 486, 487), (485, 487, 370), (485, 370, 369), (488, 372, 371), (488, 371, 370), (488, 370, 487), (488, 487, 489), (490, 491, 374), (490, 374, 373), (490, 373, 372), (490, 372, 488), (492, 493, 494), (492, 494, 375), (492, 375, 374), (492, 374, 491), (494, 495, 379), (494, 379, 376), (494, 376, 375), (496, 497, 498), (496, 498, 495), (496, 495, 494), (496, 494, 493), (499, 383, 380), (499, 380, 379), (499, 379, 495), (499, 495, 498), (500, 501, 499), (500, 499, 498), (500, 498, 497), (500, 497, 502), (500, 502, 503), (386, 385, 384), (386, 384, 383), (386, 383, 499), (386, 499, 501), (504, 387, 386), (504, 386, 501), (504, 501, 500), (504, 500, 505), (506, 390, 389), (506, 389, 388), (506, 388, 387), (506, 387, 504), (506, 504, 507), (508, 391, 390), (508, 390, 506), (508, 506, 509), (510, 393, 392), (510, 392, 391), (510, 391, 508), (510, 508, 511), (512, 396, 395), (512, 395, 394), (512, 394, 393), (512, 393, 510), (513, 397, 396), (513, 396, 512), (513, 512, 514), (515, 399, 398), (515, 398, 397), (515, 397, 513), (515, 513, 516), (517, 401, 400), (517, 400, 399), (517, 399, 515), (517, 515, 518), (519, 403, 402), (519, 402, 401), (519, 401, 517), (519, 517, 520), (519, 520, 521), (405, 404, 403), (405, 403, 519), (405, 519, 522), (405, 522, 523), (524, 407, 406), (524, 406, 405), (524, 405, 523), (524, 523, 525), (408, 407, 524), (408, 524, 526), (411, 409, 408), (411, 408, 526), (411, 526, 527), (411, 527, 528), (529, 413, 410), (529, 410, 411), (529, 411, 528), (529, 528, 530), (531, 414, 412), (531, 412, 413), (531, 413, 529), (531, 529, 532), (533, 416, 415), (533, 415, 414), (533, 414, 531), (533, 531, 534), (535, 418, 417), (535, 417, 416), (535, 416, 533), (535, 533, 536), (537, 420, 419), (537, 419, 418), (537, 418, 535), (537, 535, 538), (421, 420, 537), (421, 537, 539), (421, 539, 540), (541, 423, 422), (541, 422, 421), (541, 421, 540), (541, 540, 542), (541, 542, 543), (424, 423, 541), (424, 541, 544), (424, 544, 545), (424, 545, 425), (426, 425, 545), (426, 545, 546), (426, 546, 547), (428, 427, 426), (428, 426, 547), (428, 547, 548), (428, 548, 549), (428, 549, 550), (431, 429, 428), (431, 428, 550), (431, 550, 551), (552, 432, 431), (552, 431, 551), (552, 551, 553), (552, 553, 554), (435, 433, 430), (435, 430, 432), (435, 432, 552), (435, 552, 555), (556, 436, 435), (556, 435, 555), (556, 555, 557), (556, 557, 558), (438, 437, 434), (438, 434, 436), (438, 436, 556), (438, 556, 559), (560, 439, 438), (560, 438, 559), (560, 559, 561), (560, 561, 562), (441, 440, 439), (441, 439, 560), (441, 560, 563), (441, 563, 443), (444, 443, 563), (444, 563, 564), (444, 564, 565), (566, 446, 445), (566, 445, 442), (566, 442, 444), (566, 444, 565), (566, 565, 567), (447, 337, 336), (447, 336, 446), (447, 446, 566), (451, 449, 448), (451, 448, 568), (451, 568, 569), (570, 571, 452), (570, 452, 450), (570, 450, 451), (570, 451, 569), (571, 572, 573), (571, 573, 454), (571, 454, 453), (571, 453, 452), (573, 574, 456), (573, 456, 455), (573, 455, 454), (575, 576, 459), (575, 459, 458), (575, 458, 457), (575, 457, 456), (575, 456, 574), (577, 578, 460), (577, 460, 459), (577, 459, 576), (579, 466, 462), (579, 462, 461), (579, 461, 460), (579, 460, 578), (580, 581, 464), (580, 464, 466), (580, 466, 579), (580, 579, 582), (583, 584, 469), (583, 469, 467), (583, 467, 465), (583, 465, 464), (583, 464, 581), (585, 586, 587), (585, 587, 584), (585, 584, 583), (587, 588, 470), (587, 470, 469), (587, 469, 584), (589, 590, 591), (589, 591, 588), (589, 588, 587), (589, 587, 586), (591, 473, 472), (591, 472, 471), (591, 471, 470), (591, 470, 588), (592, 477, 476), (592, 476, 475), (480, 366, 365), (480, 365, 477), (480, 477, 592), (593, 594, 481), (593, 481, 479), (593, 479, 478), (595, 596, 482), (595, 482, 481), (595, 481, 594), (597, 598, 484), (597, 484, 483), (597, 483, 482), (597, 482, 596), (599, 486, 485), (599, 485, 484), (599, 484, 598), (599, 598, 600), (601, 489, 487), (601, 487, 486), (601, 486, 599), (602, 603, 490), (602, 490, 488), (602, 488, 489), (602, 489, 601), (604, 605, 492), (604, 492, 491), (604, 491, 490), (604, 490, 603), (606, 607, 608), (606, 608, 605), (606, 605, 604), (606, 604, 609), (608, 610, 496), (608, 496, 493), (608, 493, 492), (608, 492, 605), (611, 612, 613), (611, 613, 610), (611, 610, 608), (611, 608, 607), (502, 497, 496), (502, 496, 610), (502, 610, 613), (614, 503, 502), (614, 502, 613), (614, 613, 612), (614, 612, 615), (614, 615, 616), (617, 505, 500), (617, 500, 503), (617, 503, 614), (618, 507, 504), (618, 504, 505), (618, 505, 617), (618, 617, 619), (620, 509, 506), (620, 506, 507), (620, 507, 618), (620, 618, 621), (622, 511, 508), (622, 508, 509), (622, 509, 620), (623, 514, 512), (623, 512, 510), (623, 510, 511), (623, 511, 622), (623, 622, 624), (625, 516, 513), (625, 513, 514), (625, 514, 623), (625, 623, 626), (627, 518, 515), (627, 515, 516), (627, 516, 625), (627, 625, 628), (629, 520, 517), (629, 517, 518), (629, 518, 627), (630, 521, 520), (630, 520, 629), (630, 629, 631), (632, 522, 519), (632, 519, 521), (632, 521, 630), (632, 630, 633), (525, 523, 522), (525, 522, 632), (525, 632, 634), (525, 634, 635), (527, 526, 524), (527, 524, 525), (527, 525, 635), (527, 635, 636), (527, 636, 637), (530, 528, 527), (530, 527, 637), (530, 637, 638), (530, 638, 639), (640, 532, 529), (640, 529, 530), (640, 530, 639), (640, 639, 641), (642, 534, 531), (642, 531, 532), (642, 532, 640), (642, 640, 643), (644, 536, 533), (644, 533, 534), (644, 534, 642), (644, 642, 645), (646, 538, 535), (646, 535, 536), (646, 536, 644), (646, 644, 647), (648, 539, 537), (648, 537, 538), (648, 538, 646), (542, 540, 539), (542, 539, 648), (542, 648, 649), (542, 649, 650), (651, 543, 542), (651, 542, 650), (651, 650, 652), (653, 544, 541), (653, 541, 543), (653, 543, 651), (653, 651, 654), (546, 545, 544), (546, 544, 653), (546, 653, 655), (546, 655, 656), (548, 547, 546), (548, 546, 656), (548, 656, 657), (548, 657, 658), (659, 549, 548), (659, 548, 658), (659, 658, 660), (551, 550, 549), (551, 549, 659), (551, 659, 661), (551, 661, 553), (554, 553, 661), (554, 661, 662), (554, 662, 663), (557, 555, 552), (557, 552, 554), (557, 554, 663), (557, 663, 664), (665, 558, 557), (665, 557, 664), (665, 664, 666), (665, 666, 667), (561, 559, 556), (561, 556, 558), (561, 558, 665), (561, 665, 668), (669, 562, 561), (669, 561, 668), (669, 668, 670), (564, 563, 560), (564, 560, 562), (564, 562, 669), (564, 669, 671), (567, 565, 564), (567, 564, 671), (567, 671, 672), (567, 672, 673), (568, 448, 447), (568, 447, 566), (568, 566, 567), (568, 567, 673), (568, 673, 674), (569, 568, 674), (569, 674, 675), (569, 675, 676), (569, 676, 570), (570, 676, 677), (570, 677, 678), (570, 678, 572), (570, 572, 571), (678, 679, 575), (678, 575, 574), (678, 574, 573), (678, 573, 572), (680, 681, 577), (680, 577, 576), (680, 576, 575), (680, 575, 679), (682, 582, 579), (682, 579, 578), (682, 578, 577), (682, 577, 681), (683, 684, 685), (683, 685, 580), (683, 580, 582), (683, 582, 682), (685, 686, 687), (685, 687, 585), (685, 585, 583), (685, 583, 581), (685, 581, 580), (688, 689, 690), (688, 690, 687), (688, 687, 686), (687, 690, 691), (687, 691, 589), (687, 589, 586), (687, 586, 585), (692, 693, 691), (692, 691, 690), (692, 690, 689), (692, 689, 694), (691, 693, 695), (691, 695, 590), (691, 590, 589), (696, 697, 698), (696, 698, 699), (696, 699, 700), (701, 702, 698), (701, 698, 697), (701, 697, 703), (704, 705, 595), (704, 595, 594), (704, 594, 593), (706, 707, 597), (706, 597, 596), (706, 596, 595), (706, 595, 705), (706, 705, 708), (709, 600, 598), (709, 598, 597), (709, 597, 707), (710, 711, 602), (710, 602, 601), (710, 601, 599), (710, 599, 600), (710, 600, 709), (712, 609, 604), (712, 604, 603), (712, 603, 602), (712, 602, 711), (713, 714, 606), (713, 606, 609), (713, 609, 712), (714, 715, 611), (714, 611, 607), (714, 607, 606), (716, 717, 718), (716, 718, 715), (716, 715, 714), (615, 612, 611), (615, 611, 715), (615, 715, 718), (615, 718, 719), (719, 718, 717), (719, 717, 720), (719, 720, 721), (722, 616, 615), (722, 615, 719), (722, 719, 721), (722, 721, 723), (724, 619, 617), (724, 617, 614), (724, 614, 616), (724, 616, 722), (724, 722, 725), (726, 621, 618), (726, 618, 619), (726, 619, 724), (726, 724, 727), (728, 624, 622), (728, 622, 620), (728, 620, 621), (728, 621, 726), (729, 626, 623), (729, 623, 624), (729, 624, 728), (729, 728, 730), (731, 628, 625), (731, 625, 626), (731, 626, 729), (731, 729, 732), (733, 631, 629), (733, 629, 627), (733, 627, 628), (733, 628, 731), (734, 633, 630), (734, 630, 631), (734, 631, 733), (734, 733, 735), (736, 634, 632), (736, 632, 633), (736, 633, 734), (736, 734, 737), (636, 635, 634), (636, 634, 736), (636, 736, 738), (638, 637, 636), (638, 636, 738), (638, 738, 739), (638, 739, 740), (638, 740, 741), (641, 639, 638), (641, 638, 741), (641, 741, 742), (743, 643, 640), (743, 640, 641), (743, 641, 742), (743, 742, 744), (743, 744, 745), (743, 745, 746), (747, 645, 642), (747, 642, 643), (747, 643, 743), (747, 743, 748), (749, 647, 644), (749, 644, 645), (749, 645, 747), (750, 649, 648), (750, 648, 646), (750, 646, 647), (750, 647, 749), (750, 749, 751), (652, 650, 649), (652, 649, 750), (652, 750, 752), (753, 654, 651), (753, 651, 652), (753, 652, 752), (753, 752, 754), (755, 655, 653), (755, 653, 654), (755, 654, 753), (755, 753, 756), (657, 656, 655), (657, 655, 755), (657, 755, 757), (660, 658, 657), (660, 657, 757), (660, 757, 758), (660, 758, 759), (660, 759, 760), (660, 760, 761), (762, 761, 760), (762, 760, 763), (762, 763, 764), (662, 661, 659), (662, 659, 660), (662, 660, 761), (662, 761, 762), (662, 762, 765), (766, 765, 762), (766, 762, 764), (766, 764, 767), (766, 767, 768), (664, 663, 662), (664, 662, 765), (664, 765, 766), (664, 766, 666), (667, 666, 766), (667, 766, 768), (667, 768, 769), (667, 769, 770), (670, 668, 665), (670, 665, 667), (670, 667, 770), (670, 770, 771), (672, 671, 669), (672, 669, 670), (672, 670, 771), (672, 771, 772), (672, 772, 773), (674, 673, 672), (674, 672, 773), (674, 773, 774), (674, 774, 675), (675, 774, 775), (675, 775, 776), (675, 776, 677), (675, 677, 676), (677, 776, 777), (677, 777, 778), (677, 778, 779), (677, 779, 780), (677, 780, 680), (677, 680, 679), (677, 679, 678), (780, 781, 683), (780, 683, 682), (780, 682, 681), (780, 681, 680), (782, 783, 784), (782, 784, 785), (782, 785, 684), (782, 684, 683), (782, 683, 781), (785, 786, 688), (785, 688, 686), (785, 686, 685), (785, 685, 684), (784, 787, 788), (784, 788, 786), (784, 786, 785), (788, 694, 689), (788, 689, 688), (788, 688, 786), (789, 790, 692), (789, 692, 694), (789, 694, 788), (789, 788, 787), (789, 787, 791), (792, 700, 699), (792, 699, 695), (792, 695, 693), (792, 693, 692), (792, 692, 790), (793, 794, 696), (793, 696, 700), (793, 700, 792), (793, 792, 795), (796, 703, 697), (796, 697, 696), (796, 696, 794), (797, 708, 705), (797, 705, 704), (797, 704, 702), (797, 702, 701), (798, 799, 800), (798, 800, 706), (798, 706, 708), (798, 708, 797), (800, 801, 710), (800, 710, 709), (800, 709, 707), (800, 707, 706), (802, 803, 804), (802, 804, 805), (802, 805, 713), (802, 713, 712), (802, 712, 711), (802, 711, 710), (802, 710, 801), (805, 806, 716), (805, 716, 714), (805, 714, 713), (804, 807, 808), (804, 808, 806), (804, 806, 805), (808, 809, 720), (808, 720, 717), (808, 717, 716), (808, 716, 806), (810, 809, 808), (810, 808, 807), (810, 807, 811), (723, 721, 720), (723, 720, 809), (723, 809, 810), (723, 810, 812), (813, 725, 722), (813, 722, 723), (813, 723, 812), (813, 812, 814), (813, 814, 815), (816, 727, 724), (816, 724, 725), (816, 725, 813), (817, 730, 728), (817, 728, 726), (817, 726, 727), (817, 727, 816), (817, 816, 818), (819, 732, 729), (819, 729, 730), (819, 730, 817), (819, 817, 820), (821, 735, 733), (821, 733, 731), (821, 731, 732), (821, 732, 819), (822, 737, 734), (822, 734, 735), (822, 735, 821), (822, 821, 823), (824, 739, 738), (824, 738, 736), (824, 736, 737), (824, 737, 822), (740, 739, 824), (740, 824, 825), (740, 825, 826), (740, 826, 827), (742, 741, 740), (742, 740, 827), (742, 827, 828), (742, 828, 829), (742, 829, 744), (744, 829, 830), (744, 830, 831), (744, 831, 745), (746, 745, 831), (746, 831, 832), (746, 832, 833), (834, 748, 743), (834, 743, 746), (834, 746, 833), (834, 833, 835), (834, 835, 836), (837, 751, 749), (837, 749, 747), (837, 747, 748), (837, 748, 834), (754, 752, 750), (754, 750, 751), (754, 751, 837), (754, 837, 838), (839, 756, 753), (839, 753, 754), (839, 754, 838), (839, 838, 840), (839, 840, 841), (758, 757, 755), (758, 755, 756), (758, 756, 839), (758, 839, 842), (843, 759, 758), (843, 758, 842), (843, 842, 844), (763, 760, 759), (763, 759, 843), (763, 843, 845), (846, 845, 843), (846, 843, 844), (846, 844, 847), (846, 847, 848), (767, 764, 763), (767, 763, 845), (767, 845, 846), (767, 846, 849), (850, 849, 846), (850, 846, 848), (850, 848, 851), (850, 851, 852), (769, 768, 767), (769, 767, 849), (769, 849, 850), (771, 770, 769), (771, 769, 850), (771, 850, 852), (771, 852, 853), (771, 853, 854), (771, 854, 855), (771, 855, 772), (773, 772, 855), (773, 855, 775), (773, 775, 774), (777, 856, 857), (777, 857, 858), (777, 858, 778), (778, 858, 859), (778, 859, 860), (778, 860, 861), (778, 861, 779), (779, 861, 862), (779, 862, 782), (779, 782, 781), (779, 781, 780), (862, 863, 864), (862, 864, 865), (862, 865, 866), (862, 866, 783), (862, 783, 782), (866, 791, 787), (866, 787, 784), (866, 784, 783), (865, 867, 868), (865, 868, 789), (865, 789, 791), (865, 791, 866), (868, 795, 792), (868, 792, 790), (868, 790, 789), (869, 870, 871), (869, 871, 793), (869, 793, 795), (869, 795, 868), (869, 868, 867), (871, 872, 873), (871, 873, 796), (871, 796, 794), (871, 794, 793), (873, 874, 798), (873, 798, 797), (873, 797, 701), (873, 701, 703), (873, 703, 796), (875, 876, 877), (875, 877, 799), (875, 799, 798), (875, 798, 874), (877, 878, 802), (877, 802, 801), (877, 801, 800), (877, 800, 799), (879, 880, 803), (879, 803, 802), (879, 802, 878), (879, 878, 881), (879, 881, 882), (883, 811, 807), (883, 807, 804), (883, 804, 803), (883, 803, 880), (884, 885, 883), (884, 883, 880), (884, 880, 879), (814, 812, 810), (814, 810, 811), (814, 811, 883), (814, 883, 885), (886, 815, 814), (886, 814, 885), (886, 885, 884), (886, 884, 887), (888, 818, 816), (888, 816, 813), (888, 813, 815), (888, 815, 886), (889, 820, 817), (889, 817, 818), (889, 818, 888), (890, 823, 821), (890, 821, 819), (890, 819, 820), (890, 820, 889), (890, 889, 891), (890, 891, 892), (893, 825, 824), (893, 824, 822), (893, 822, 823), (893, 823, 890), (894, 826, 825), (894, 825, 893), (894, 893, 895), (894, 895, 896), (897, 828, 827), (897, 827, 826), (897, 826, 894), (898, 830, 829), (898, 829, 828), (898, 828, 897), (898, 897, 899), (831, 830, 898), (831, 898, 900), (831, 900, 901), (831, 901, 832), (833, 832, 901), (833, 901, 902), (833, 902, 903), (833, 903, 835), (836, 835, 903), (836, 903, 904), (836, 904, 905), (840, 838, 837), (840, 837, 834), (840, 834, 836), (840, 836, 905), (840, 905, 906), (907, 841, 840), (907, 840, 906), (907, 906, 908), (907, 908, 909), (907, 909, 910), (844, 842, 839), (844, 839, 841), (844, 841, 907), (844, 907, 911), (844, 911, 847), (912, 911, 907), (912, 907, 910), (912, 910, 913), (848, 847, 911), (848, 911, 912), (848, 912, 914), (848, 914, 851), (915, 914, 912), (915, 912, 913), (915, 913, 916), (915, 916, 917), (852, 851, 914), (852, 914, 915), (852, 915, 853), (854, 853, 915), (854, 915, 917), (854, 917, 918), (854, 918, 919), (854, 919, 920), (775, 855, 854), (775, 854, 920), (775, 920, 856), (775, 856, 777), (775, 777, 776), (857, 921, 922), (857, 922, 923), (857, 923, 859), (857, 859, 858), (859, 923, 924), (859, 924, 925), (859, 925, 926), (859, 926, 860), (860, 926, 927), (860, 927, 863), (860, 863, 862), (860, 862, 861), (927, 928, 929), (927, 929, 864), (927, 864, 863), (864, 929, 930), (864, 930, 869), (864, 869, 867), (864, 867, 865), (930, 931, 932), (930, 932, 870), (930, 870, 869), (932, 933, 934), (932, 934, 872), (932, 872, 871), (932, 871, 870), (934, 935, 875), (934, 875, 874), (934, 874, 873), (934, 873, 872), (936, 937, 876), (936, 876, 875), (936, 875, 935), (936, 935, 938), (939, 881, 878), (939, 878, 877), (939, 877, 876), (939, 876, 937), (940, 882, 881), (940, 881, 939), (940, 939, 941), (942, 887, 884), (942, 884, 879), (942, 879, 882), (942, 882, 940), (943, 944, 942), (943, 942, 940), (943, 940, 941), (943, 941, 945), (946, 891, 889), (946, 889, 888), (946, 888, 886), (946, 886, 887), (946, 887, 942), (946, 942, 944), (947, 892, 891), (947, 891, 946), (947, 946, 948), (949, 895, 893), (949, 893, 890), (949, 890, 892), (949, 892, 947), (950, 896, 895), (950, 895, 949), (950, 949, 951), (952, 899, 897), (952, 897, 894), (952, 894, 896), (952, 896, 950), (952, 950, 953), (954, 900, 898), (954, 898, 899), (954, 899, 952), (954, 952, 955), (902, 901, 900), (902, 900, 954), (902, 954, 956), (902, 956, 957), (904, 903, 902), (904, 902, 957), (904, 957, 958), (906, 905, 904), (906, 904, 958), (906, 958, 959), (906, 959, 960), (906, 960, 908), (909, 908, 960), (909, 960, 961), (909, 961, 962), (909, 962, 963), (909, 963, 964), (913, 910, 909), (913, 909, 964), (913, 964, 965), (913, 965, 916), (965, 964, 963), (965, 963, 966), (965, 966, 967), (917, 916, 965), (917, 965, 967), (917, 967, 918), (918, 967, 966), (918, 966, 968), (918, 968, 969), (918, 969, 970), (918, 970, 919), (920, 919, 970), (920, 970, 921), (920, 921, 857), (920, 857, 856), (922, 971, 972), (922, 972, 973), (922, 973, 924), (922, 924, 923), (924, 973, 974), (924, 974, 975), (924, 975, 976), (924, 976, 977), (924, 977, 925), (925, 977, 928), (925, 928, 927), (925, 927, 926), (976, 978, 979), (976, 979, 931), (976, 931, 930), (976, 930, 929), (976, 929, 928), (976, 928, 977), (979, 980, 933), (979, 933, 932), (979, 932, 931), (981, 938, 935), (981, 935, 934), (981, 934, 933), (981, 933, 980), (982, 983, 936), (982, 936, 938), (982, 938, 981), (982, 981, 984), (945, 941, 939), (945, 939, 937), (945, 937, 936), (945, 936, 983), (985, 986, 943), (985, 943, 945), (985, 945, 983), (985, 983, 982), (987, 948, 946), (987, 946, 944), (987, 944, 943), (987, 943, 986), (988, 951, 949), (988, 949, 947), (988, 947, 948), (988, 948, 987), (989, 953, 950), (989, 950, 951), (989, 951, 988), (989, 988, 990), (991, 955, 952), (991, 952, 953), (991, 953, 989), (992, 993, 956), (992, 956, 954), (992, 954, 955), (992, 955, 991), (992, 991, 994), (958, 957, 956), (958, 956, 993), (958, 993, 995), (958, 995, 959), (960, 959, 995), (960, 995, 996), (960, 996, 997), (960, 997, 961), (962, 961, 997), (962, 997, 998), (962, 998, 999), (962, 999, 1000), (966, 963, 962), (966, 962, 1000), (966, 1000, 968), (968, 1000, 999), (968, 999, 1001), (968, 1001, 1002), (968, 1002, 969), (970, 969, 1002), (970, 1002, 971), (970, 971, 922), (970, 922, 921), (972, 1003, 1004), (972, 1004, 1005), (972, 1005, 974), (972, 974, 973), (974, 1005, 1006), (974, 1006, 1007), (974, 1007, 975), (975, 1007, 1008), (975, 1008, 978), (975, 978, 976), (1008, 984, 981), (1008, 981, 980), (1008, 980, 979), (1008, 979, 978), (1006, 1009, 1010), (1006, 1010, 1011), (1006, 1011, 1012), (1006, 1012, 1013), (1006, 1013, 985), (1006, 985, 982), (1006, 982, 984), (1006, 984, 1008), (1006, 1008, 1007), (1013, 990, 988), (1013, 988, 987), (1013, 987, 986), (1013, 986, 985), (1012, 994, 991), (1012, 991, 989), (1012, 989, 990), (1012, 990, 1013), (1011, 1014, 992), (1011, 992, 994), (1011, 994, 1012), (995, 993, 992), (995, 992, 1014), (995, 1014, 1015), (995, 1015, 996), (997, 996, 1015), (997, 1015, 1016), (997, 1016, 998), (999, 998, 1016), (999, 1016, 1017), (999, 1017, 1018), (999, 1018, 1004), (999, 1004, 1003), (999, 1003, 1001), (1002, 1001, 1003), (1002, 1003, 972), (1002, 972, 971), (1004, 1018, 1019), (1004, 1019, 1009), (1004, 1009, 1006), (1004, 1006, 1005), (1019, 1020, 1010), (1019, 1010, 1009), (1016, 1015, 1014), (1016, 1014, 1011), (1016, 1011, 1010), (1016, 1010, 1020), (1016, 1020, 1017), (1017, 1020, 1019), (1017, 1019, 1018), (699, 698, 702), (699, 702, 704), (699, 704, 593), (699, 593, 478), (699, 478, 480), (699, 480, 592), (699, 592, 475), (699, 475, 474), (699, 474, 473), (699, 473, 591), (699, 591, 590), (699, 590, 695)])
me_psyche_001.materials.append(mat_default_obj_001)
me_psyche_001.use_remesh_fix_poles = True
me_psyche_001.use_remesh_preserve_attributes = False
me_psyche_001.use_mirror_vertex_groups = False
me_psyche_001.update()

# ---- objects
ob_light = bpy.data.objects.new('Light', light_light)
ob_camera = bpy.data.objects.new('Camera', cam_camera)
ob_psyche_001 = bpy.data.objects.new('psyche.001', me_psyche_001)

# ---- transforms, parenting, visibility, modifiers, constraints
ob_light.location = (600.0, 0.0, 0.0)
ob_light.rotation_euler = (0.0, 1.571, 0.0)
ob_light.scale = (10.0, 10.0, 10.0)
ob_light.lock_rotations_4d = False
ob_light.empty_display_type = 'ARROWS'
ob_light.color = (0.0, 0.0, 0.0, 0.0)
ob_light.lineart.crease_threshold = 0.0
ob_camera.location = (500.0, 0.0, 0.0)
ob_camera.rotation_mode = 'ZYX'
ob_camera.rotation_euler = (1.571, 1.571, -1.571)
ob_camera.scale = (5.0, 5.0, 5.0)
ob_camera.lock_rotations_4d = False
ob_camera.empty_display_type = 'ARROWS'
ob_camera.color = (0.0, 0.0, 0.0, 0.0)
ob_camera.display_type = 'WIRE'
ob_camera.lineart.crease_threshold = 0.0
ob_psyche_001.location = (0.0, 0.0, 0.0)
ob_psyche_001.rotation_mode = 'ZYX'
ob_psyche_001.rotation_euler = (0.0, 0.0, 6.196)
ob_psyche_001.scale = (0.01, 0.01, 0.01)
ob_psyche_001.lineart.crease_threshold = 0.0
cam_camera.dof.focus_object = ob_psyche_001

# ---- collection membership
col_collection.objects.link(ob_light)
col_collection.objects.link(ob_camera)
col_collection.objects.link(ob_psyche_001)

# ---- scene / render settings (as saved in the file)
scene.camera = ob_camera
scene.frame_start = 1; scene.frame_end = 250; scene.frame_set(1)
scene.render.engine = 'BLENDER_EEVEE_NEXT'
scene.render.resolution_x = 1024
scene.render.resolution_y = 1024
scene.cycles.use_denoising = False
scene.cycles.samples = 128
scene.cycles.sampling_pattern = 'TABULATED_SOBOL'
scene.cycles.use_adaptive_sampling = False
scene.cycles.use_light_tree = False
scene.view_settings.view_transform = 'Filmic'
bpy.context.view_layer.update()
